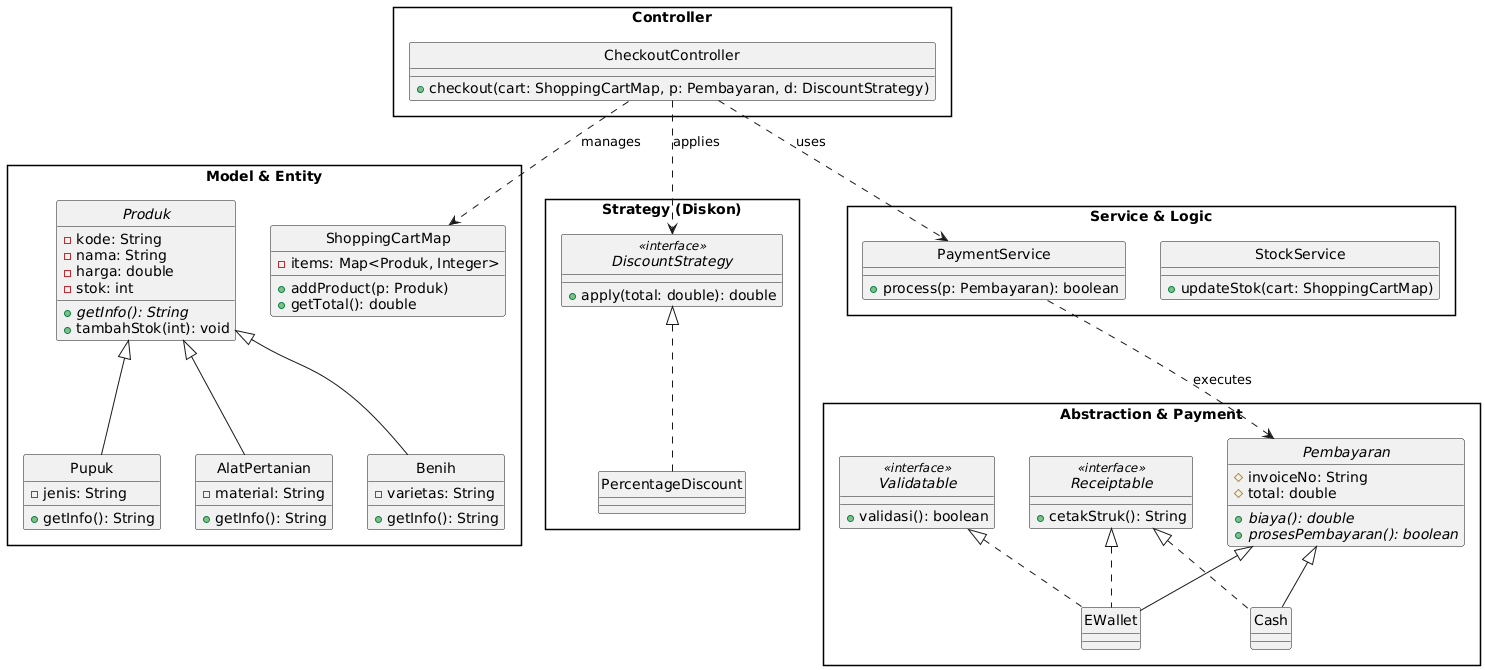

The diagram above was rendered by PlantUML. Its source (embedded in the PNG):
@startuml
skinparam style strictuml
skinparam packageStyle rectangle

package "Model & Entity" {
    abstract class Produk {
        - kode: String
        - nama: String
        - harga: double
        - stok: int
        + {abstract} getInfo(): String
        + tambahStok(int): void
    }

    class Benih extends Produk {
        - varietas: String
        + getInfo(): String
    }
    class Pupuk extends Produk {
        - jenis: String
        + getInfo(): String
    }
    class AlatPertanian extends Produk {
        - material: String
        + getInfo(): String
    }

    class ShoppingCartMap {
        - items: Map<Produk, Integer>
        + addProduct(p: Produk)
        + getTotal(): double
    }
}

package "Abstraction & Payment" {
    interface Validatable <<interface>> {
        + validasi(): boolean
    }
    interface Receiptable <<interface>> {
        + cetakStruk(): String
    }
    abstract class Pembayaran {
        # invoiceNo: String
        # total: double
        + {abstract} biaya(): double
        + {abstract} prosesPembayaran(): boolean
    }
    class Cash extends Pembayaran implements Receiptable
    class EWallet extends Pembayaran implements Validatable, Receiptable
}

package "Strategy (Diskon)" {
    interface DiscountStrategy <<interface>> {
        + apply(total: double): double
    }
    class PercentageDiscount implements DiscountStrategy
}

package "Service & Logic" {
    class PaymentService {
        + process(p: Pembayaran): boolean
    }
    class StockService {
        + updateStok(cart: ShoppingCartMap)
    }
}

package "Controller" {
    class CheckoutController {
        + checkout(cart: ShoppingCartMap, p: Pembayaran, d: DiscountStrategy)
    }
}

' Relasi
CheckoutController ..> ShoppingCartMap : manages
CheckoutController ..> PaymentService : uses
CheckoutController ..> DiscountStrategy : applies
PaymentService ..> Pembayaran : executes
@enduml